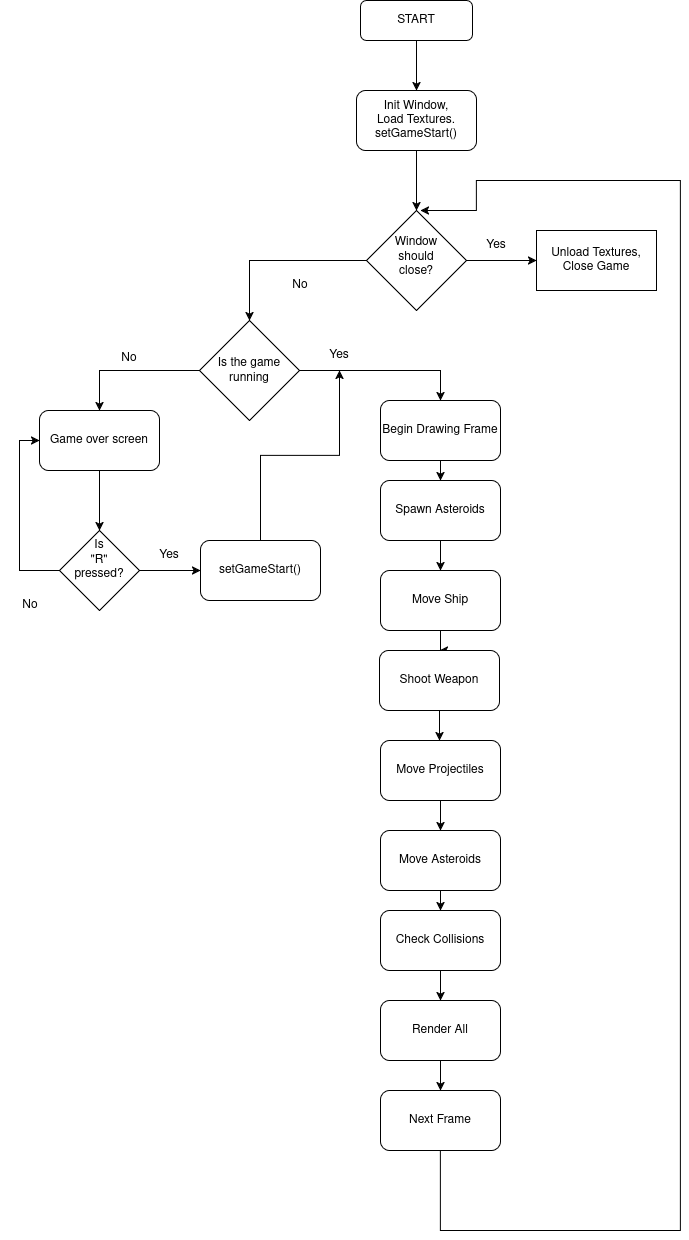

The diagram above was exported from draw.io. Its source (the exported page's mxGraphModel, read from the mxfile embedded in the PNG):
<mxGraphModel dx="2020" dy="1076" grid="1" gridSize="10" guides="1" tooltips="1" connect="1" arrows="1" fold="1" page="1" pageScale="1" pageWidth="850" pageHeight="1100" math="0" shadow="0">
  <root>
    <mxCell id="0" />
    <mxCell id="1" parent="0" />
    <mxCell id="JpgHdvMr28vraSQaVRQT-1" parent="1" style="rounded=1;whiteSpace=wrap;html=1;" value="START" vertex="1">
      <mxGeometry height="40" width="112" x="380" y="20" as="geometry" />
    </mxCell>
    <mxCell id="JpgHdvMr28vraSQaVRQT-2" edge="1" parent="1" source="JpgHdvMr28vraSQaVRQT-1" style="endArrow=classic;html=1;rounded=0;exitX=0.5;exitY=1;exitDx=0;exitDy=0;entryX=0.5;entryY=0;entryDx=0;entryDy=0;" target="JpgHdvMr28vraSQaVRQT-3" value="">
      <mxGeometry height="50" relative="1" width="50" as="geometry">
        <mxPoint x="420" y="250" as="sourcePoint" />
        <mxPoint x="436" y="150" as="targetPoint" />
      </mxGeometry>
    </mxCell>
    <mxCell id="JpgHdvMr28vraSQaVRQT-9" edge="1" parent="1" source="JpgHdvMr28vraSQaVRQT-3" style="edgeStyle=orthogonalEdgeStyle;rounded=0;orthogonalLoop=1;jettySize=auto;html=1;entryX=0.5;entryY=0;entryDx=0;entryDy=0;" target="JpgHdvMr28vraSQaVRQT-7">
      <mxGeometry relative="1" as="geometry">
        <Array as="points">
          <mxPoint x="436" y="170" />
          <mxPoint x="436" y="170" />
        </Array>
      </mxGeometry>
    </mxCell>
    <mxCell id="JpgHdvMr28vraSQaVRQT-3" parent="1" style="rounded=1;whiteSpace=wrap;html=1;" value="&lt;div&gt;Init Window,&lt;/div&gt;&lt;div&gt;Load Textures.&lt;/div&gt;&lt;div&gt;setGameStart()&lt;/div&gt;" vertex="1">
      <mxGeometry height="60" width="120" x="376" y="110" as="geometry" />
    </mxCell>
    <mxCell id="JpgHdvMr28vraSQaVRQT-11" edge="1" parent="1" source="JpgHdvMr28vraSQaVRQT-7" style="edgeStyle=orthogonalEdgeStyle;rounded=0;orthogonalLoop=1;jettySize=auto;html=1;" target="JpgHdvMr28vraSQaVRQT-10" value="">
      <mxGeometry relative="1" as="geometry" />
    </mxCell>
    <mxCell id="JpgHdvMr28vraSQaVRQT-50" edge="1" parent="1" source="JpgHdvMr28vraSQaVRQT-7" style="edgeStyle=orthogonalEdgeStyle;rounded=0;orthogonalLoop=1;jettySize=auto;html=1;" target="JpgHdvMr28vraSQaVRQT-49" value="">
      <mxGeometry relative="1" as="geometry" />
    </mxCell>
    <mxCell id="JpgHdvMr28vraSQaVRQT-7" parent="1" style="rhombus;whiteSpace=wrap;html=1;shapeInside=1;" value="Window should close?" vertex="1">
      <mxGeometry height="100" width="100" x="386" y="230" as="geometry" />
    </mxCell>
    <mxCell id="JpgHdvMr28vraSQaVRQT-14" edge="1" parent="1" source="JpgHdvMr28vraSQaVRQT-10" style="edgeStyle=orthogonalEdgeStyle;rounded=0;orthogonalLoop=1;jettySize=auto;html=1;exitX=0;exitY=0.5;exitDx=0;exitDy=0;entryX=0.5;entryY=0;entryDx=0;entryDy=0;" target="JpgHdvMr28vraSQaVRQT-16">
      <mxGeometry relative="1" as="geometry">
        <mxPoint x="119" y="460" as="targetPoint" />
      </mxGeometry>
    </mxCell>
    <mxCell id="JpgHdvMr28vraSQaVRQT-23" edge="1" parent="1" source="JpgHdvMr28vraSQaVRQT-10" style="edgeStyle=orthogonalEdgeStyle;rounded=0;orthogonalLoop=1;jettySize=auto;html=1;entryX=0.5;entryY=0;entryDx=0;entryDy=0;" target="JpgHdvMr28vraSQaVRQT-26">
      <mxGeometry relative="1" as="geometry">
        <mxPoint x="399" y="390" as="targetPoint" />
      </mxGeometry>
    </mxCell>
    <mxCell id="JpgHdvMr28vraSQaVRQT-10" parent="1" style="rhombus;whiteSpace=wrap;html=1;shapeInside=1;" value="Is the game running" vertex="1">
      <mxGeometry height="100" width="100" x="219" y="340" as="geometry" />
    </mxCell>
    <mxCell id="JpgHdvMr28vraSQaVRQT-12" parent="1" style="text;html=1;whiteSpace=wrap;strokeColor=none;fillColor=none;align=center;verticalAlign=middle;rounded=0;" value="No" vertex="1">
      <mxGeometry height="30" width="60" x="290" y="290" as="geometry" />
    </mxCell>
    <mxCell id="JpgHdvMr28vraSQaVRQT-15" parent="1" style="text;html=1;whiteSpace=wrap;strokeColor=none;fillColor=none;align=center;verticalAlign=middle;rounded=0;" value="&lt;div&gt;No&lt;/div&gt;&lt;div&gt;&lt;br&gt;&lt;/div&gt;" vertex="1">
      <mxGeometry height="30" width="60" x="119" y="370" as="geometry" />
    </mxCell>
    <mxCell id="JpgHdvMr28vraSQaVRQT-18" edge="1" parent="1" source="JpgHdvMr28vraSQaVRQT-16" style="edgeStyle=orthogonalEdgeStyle;rounded=0;orthogonalLoop=1;jettySize=auto;html=1;entryX=0.5;entryY=0;entryDx=0;entryDy=0;" target="JpgHdvMr28vraSQaVRQT-17">
      <mxGeometry relative="1" as="geometry" />
    </mxCell>
    <mxCell id="JpgHdvMr28vraSQaVRQT-16" parent="1" style="rounded=1;whiteSpace=wrap;html=1;" value="Game over screen" vertex="1">
      <mxGeometry height="60" width="120" x="59" y="430" as="geometry" />
    </mxCell>
    <mxCell id="JpgHdvMr28vraSQaVRQT-19" edge="1" parent="1" source="JpgHdvMr28vraSQaVRQT-17" style="edgeStyle=orthogonalEdgeStyle;rounded=0;orthogonalLoop=1;jettySize=auto;html=1;entryX=0;entryY=0.5;entryDx=0;entryDy=0;" target="JpgHdvMr28vraSQaVRQT-16">
      <mxGeometry relative="1" as="geometry">
        <Array as="points">
          <mxPoint x="39" y="590" />
          <mxPoint x="39" y="460" />
        </Array>
        <mxPoint x="29" y="460" as="targetPoint" />
      </mxGeometry>
    </mxCell>
    <mxCell id="JpgHdvMr28vraSQaVRQT-42" edge="1" parent="1" source="JpgHdvMr28vraSQaVRQT-17" style="edgeStyle=orthogonalEdgeStyle;rounded=0;orthogonalLoop=1;jettySize=auto;html=1;exitX=0.5;exitY=1;exitDx=0;exitDy=0;">
      <mxGeometry relative="1" as="geometry">
        <mxPoint x="119" y="630.1111111111111" as="targetPoint" />
      </mxGeometry>
    </mxCell>
    <mxCell id="JpgHdvMr28vraSQaVRQT-45" edge="1" parent="1" source="JpgHdvMr28vraSQaVRQT-17" style="edgeStyle=orthogonalEdgeStyle;rounded=0;orthogonalLoop=1;jettySize=auto;html=1;exitX=1;exitY=0.5;exitDx=0;exitDy=0;entryX=0;entryY=0.5;entryDx=0;entryDy=0;" target="JpgHdvMr28vraSQaVRQT-44">
      <mxGeometry relative="1" as="geometry" />
    </mxCell>
    <mxCell id="JpgHdvMr28vraSQaVRQT-17" parent="1" style="rhombus;whiteSpace=wrap;html=1;shapeInside=1;" value="Is &quot;R&quot; pressed?" vertex="1">
      <mxGeometry height="80" width="80" x="79" y="550" as="geometry" />
    </mxCell>
    <mxCell id="JpgHdvMr28vraSQaVRQT-20" parent="1" style="text;html=1;whiteSpace=wrap;strokeColor=none;fillColor=none;align=center;verticalAlign=middle;rounded=0;" value="&lt;div&gt;No&lt;/div&gt;" vertex="1">
      <mxGeometry height="30" width="60" x="20" y="610" as="geometry" />
    </mxCell>
    <mxCell id="JpgHdvMr28vraSQaVRQT-22" parent="1" style="text;html=1;whiteSpace=wrap;strokeColor=none;fillColor=none;align=center;verticalAlign=middle;rounded=0;" value="&lt;div&gt;Yes&lt;/div&gt;" vertex="1">
      <mxGeometry height="30" width="60" x="159" y="560" as="geometry" />
    </mxCell>
    <mxCell id="JpgHdvMr28vraSQaVRQT-24" parent="1" style="text;html=1;whiteSpace=wrap;strokeColor=none;fillColor=none;align=center;verticalAlign=middle;rounded=0;" value="&lt;div&gt;Yes&lt;/div&gt;" vertex="1">
      <mxGeometry height="30" width="60" x="329" y="360" as="geometry" />
    </mxCell>
    <mxCell id="JpgHdvMr28vraSQaVRQT-28" edge="1" parent="1" source="JpgHdvMr28vraSQaVRQT-26" style="edgeStyle=orthogonalEdgeStyle;rounded=0;orthogonalLoop=1;jettySize=auto;html=1;entryX=0.5;entryY=0;entryDx=0;entryDy=0;" target="JpgHdvMr28vraSQaVRQT-27">
      <mxGeometry relative="1" as="geometry" />
    </mxCell>
    <mxCell id="JpgHdvMr28vraSQaVRQT-26" parent="1" style="rounded=1;whiteSpace=wrap;html=1;" value="Begin Drawing Frame" vertex="1">
      <mxGeometry height="60" width="120" x="400" y="420" as="geometry" />
    </mxCell>
    <mxCell id="JpgHdvMr28vraSQaVRQT-29" edge="1" parent="1" source="JpgHdvMr28vraSQaVRQT-27" style="edgeStyle=orthogonalEdgeStyle;rounded=0;orthogonalLoop=1;jettySize=auto;html=1;" target="JpgHdvMr28vraSQaVRQT-30">
      <mxGeometry relative="1" as="geometry" />
    </mxCell>
    <mxCell id="JpgHdvMr28vraSQaVRQT-27" parent="1" style="rounded=1;whiteSpace=wrap;html=1;" value="Spawn Asteroids" vertex="1">
      <mxGeometry height="60" width="120" x="400" y="500" as="geometry" />
    </mxCell>
    <mxCell id="JpgHdvMr28vraSQaVRQT-32" edge="1" parent="1" source="JpgHdvMr28vraSQaVRQT-30" style="edgeStyle=orthogonalEdgeStyle;rounded=0;orthogonalLoop=1;jettySize=auto;html=1;exitX=0.5;exitY=1;exitDx=0;exitDy=0;" target="JpgHdvMr28vraSQaVRQT-33">
      <mxGeometry relative="1" as="geometry" />
    </mxCell>
    <mxCell id="JpgHdvMr28vraSQaVRQT-30" parent="1" style="rounded=1;whiteSpace=wrap;html=1;" value="&lt;div&gt;Move Ship&lt;/div&gt;" vertex="1">
      <mxGeometry height="60" width="120" x="400" y="590" as="geometry" />
    </mxCell>
    <mxCell id="JpgHdvMr28vraSQaVRQT-35" edge="1" parent="1" source="JpgHdvMr28vraSQaVRQT-33" style="edgeStyle=orthogonalEdgeStyle;rounded=0;orthogonalLoop=1;jettySize=auto;html=1;" value="">
      <mxGeometry relative="1" as="geometry">
        <mxPoint x="459" y="760" as="targetPoint" />
      </mxGeometry>
    </mxCell>
    <mxCell id="JpgHdvMr28vraSQaVRQT-33" parent="1" style="rounded=1;whiteSpace=wrap;html=1;" value="&lt;div&gt;Shoot Weapon&lt;/div&gt;" vertex="1">
      <mxGeometry height="60" width="120" x="399" y="670" as="geometry" />
    </mxCell>
    <mxCell id="JpgHdvMr28vraSQaVRQT-37" edge="1" parent="1" source="JpgHdvMr28vraSQaVRQT-34" style="edgeStyle=orthogonalEdgeStyle;rounded=0;orthogonalLoop=1;jettySize=auto;html=1;" target="JpgHdvMr28vraSQaVRQT-36" value="">
      <mxGeometry relative="1" as="geometry" />
    </mxCell>
    <mxCell id="JpgHdvMr28vraSQaVRQT-34" parent="1" style="whiteSpace=wrap;html=1;rounded=1;" value="&lt;div&gt;Move Projectiles&lt;/div&gt;" vertex="1">
      <mxGeometry height="60" width="120" x="400" y="760" as="geometry" />
    </mxCell>
    <mxCell id="JpgHdvMr28vraSQaVRQT-39" edge="1" parent="1" style="edgeStyle=orthogonalEdgeStyle;rounded=0;orthogonalLoop=1;jettySize=auto;html=1;" target="JpgHdvMr28vraSQaVRQT-38" value="">
      <mxGeometry relative="1" as="geometry">
        <mxPoint x="460" y="890" as="sourcePoint" />
      </mxGeometry>
    </mxCell>
    <mxCell id="JpgHdvMr28vraSQaVRQT-36" parent="1" style="whiteSpace=wrap;html=1;rounded=1;" value="&lt;div&gt;Move Asteroids&lt;/div&gt;" vertex="1">
      <mxGeometry height="60" width="120" x="400" y="850" as="geometry" />
    </mxCell>
    <mxCell id="JpgHdvMr28vraSQaVRQT-41" edge="1" parent="1" source="JpgHdvMr28vraSQaVRQT-38" style="edgeStyle=orthogonalEdgeStyle;rounded=0;orthogonalLoop=1;jettySize=auto;html=1;" target="JpgHdvMr28vraSQaVRQT-40" value="">
      <mxGeometry relative="1" as="geometry" />
    </mxCell>
    <mxCell id="JpgHdvMr28vraSQaVRQT-38" parent="1" style="whiteSpace=wrap;html=1;rounded=1;" value="&lt;div&gt;Check Collisions&lt;/div&gt;" vertex="1">
      <mxGeometry height="60" width="120" x="400" y="930" as="geometry" />
    </mxCell>
    <mxCell id="JpgHdvMr28vraSQaVRQT-48" edge="1" parent="1" source="JpgHdvMr28vraSQaVRQT-40" style="edgeStyle=orthogonalEdgeStyle;rounded=0;orthogonalLoop=1;jettySize=auto;html=1;" target="JpgHdvMr28vraSQaVRQT-47" value="">
      <mxGeometry relative="1" as="geometry" />
    </mxCell>
    <mxCell id="JpgHdvMr28vraSQaVRQT-40" parent="1" style="whiteSpace=wrap;html=1;rounded=1;" value="Render All" vertex="1">
      <mxGeometry height="60" width="120" x="400" y="1020" as="geometry" />
    </mxCell>
    <mxCell id="JpgHdvMr28vraSQaVRQT-46" edge="1" parent="1" source="JpgHdvMr28vraSQaVRQT-44" style="edgeStyle=orthogonalEdgeStyle;rounded=0;orthogonalLoop=1;jettySize=auto;html=1;entryX=0.5;entryY=1;entryDx=0;entryDy=0;" target="JpgHdvMr28vraSQaVRQT-24">
      <mxGeometry relative="1" as="geometry" />
    </mxCell>
    <mxCell id="JpgHdvMr28vraSQaVRQT-44" parent="1" style="rounded=1;whiteSpace=wrap;html=1;" value="setGameStart()" vertex="1">
      <mxGeometry height="60" width="120" x="220" y="560" as="geometry" />
    </mxCell>
    <mxCell id="JpgHdvMr28vraSQaVRQT-53" edge="1" parent="1" source="JpgHdvMr28vraSQaVRQT-47" style="edgeStyle=orthogonalEdgeStyle;rounded=0;orthogonalLoop=1;jettySize=auto;html=1;entryX=0.54;entryY=0;entryDx=0;entryDy=0;entryPerimeter=0;exitX=0.5;exitY=1;exitDx=0;exitDy=0;" target="JpgHdvMr28vraSQaVRQT-7">
      <mxGeometry relative="1" as="geometry">
        <Array as="points">
          <mxPoint x="460" y="1250" />
          <mxPoint x="700" y="1250" />
          <mxPoint x="700" y="200" />
          <mxPoint x="496" y="200" />
          <mxPoint x="496" y="230" />
        </Array>
        <mxPoint x="520" y="1250" as="sourcePoint" />
        <mxPoint x="495.9999999999999" y="160.00000000000006" as="targetPoint" />
      </mxGeometry>
    </mxCell>
    <mxCell id="JpgHdvMr28vraSQaVRQT-47" parent="1" style="whiteSpace=wrap;html=1;rounded=1;" value="&lt;div&gt;Next Frame&lt;/div&gt;" vertex="1">
      <mxGeometry height="60" width="120" x="400" y="1110" as="geometry" />
    </mxCell>
    <mxCell id="JpgHdvMr28vraSQaVRQT-49" parent="1" style="whiteSpace=wrap;html=1;" value="&lt;div&gt;Unload Textures,&lt;/div&gt;&lt;div&gt;Close Game&lt;/div&gt;" vertex="1">
      <mxGeometry height="60" width="120" x="556" y="250" as="geometry" />
    </mxCell>
    <mxCell id="JpgHdvMr28vraSQaVRQT-52" parent="1" style="text;html=1;whiteSpace=wrap;strokeColor=none;fillColor=none;align=center;verticalAlign=middle;rounded=0;" value="&lt;div&gt;Yes&lt;/div&gt;" vertex="1">
      <mxGeometry height="30" width="60" x="486" y="250" as="geometry" />
    </mxCell>
  </root>
</mxGraphModel>